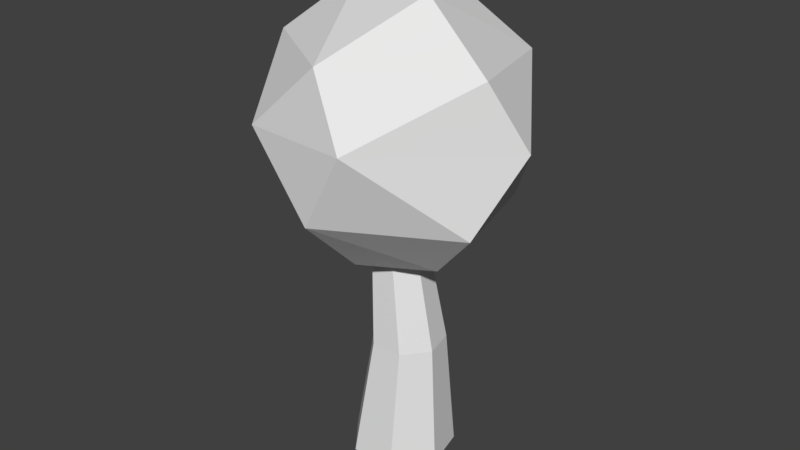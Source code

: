 # Source: tree_8.blend  (saved by Blender 2.79.0; exported with 4.5.12 LTS)
import bpy
from mathutils import Matrix  # noqa: F401  (used for matrix-valued properties, if any)

bpy.ops.wm.read_factory_settings(use_empty=True)
scene = bpy.context.scene
scene.name = 'Scene'

# ---- collections
col_collection_1 = bpy.data.collections.new('Collection 1'); scene.collection.children.link(col_collection_1)

# ---- world
world_world = bpy.data.worlds.new('World'); scene.world = world_world
world_world.color = (0.05088, 0.05088, 0.05088)
world_world.use_sun_shadow = False
world_world.sun_shadow_jitter_overblur = 0.0
world_world.cycles.sampling_method = 'MANUAL'

# ---- meshes
me_icosphere_002 = bpy.data.meshes.new('Icosphere.002')
me_icosphere_002.from_pydata([(-0.2352, 0.724, -0.7007), (0.003618, -0.8923, 0.5238), (-0.8475, -0.2792, 0.5238), (-0.5841, 0.797, 0.361), (0.5215, 0.724, 0.5238), (0.8497, -0.2723, 0.5238), (0.08847, 0.2723, 0.9943), (-0.08847, -0.2723, -0.9943), (-0.003618, -0.8923, -0.5238), (0.8475, -0.2792, -0.5238), (0.4189, -1.072e-08, -0.9576), (-0.8497, -0.2723, -0.5238), (-0.705, 0.2462, -0.7314), (0.5274, 0.7197, -0.5238), (1.044, 1.276e-08, 0.05359), (0.3226, -0.9928, 0.05359), (-0.5878, -0.809, 0.0), (-1.044, 7.493e-09, -0.05359), (0.3226, 0.9928, 0.05359), (0.3389, -0.2462, 0.9577), (-0.4189, 6.919e-09, 0.9576)], [], [(7, 12, 0), (7, 0, 10), (0, 12, 3), (9, 14, 15), (8, 15, 16), (0, 3, 18), (13, 18, 14), (1, 5, 19), (2, 1, 20), (3, 2, 20), (4, 3, 6), (5, 4, 19), (19, 4, 6), (6, 3, 20), (20, 19, 6), (20, 1, 19), (14, 4, 5), (14, 18, 4), (18, 3, 4), (17, 2, 3), (16, 1, 2), (16, 15, 1), (15, 5, 1), (15, 14, 5), (13, 0, 18), (3, 12, 17), (12, 11, 17), (17, 16, 2), (17, 11, 16), (11, 8, 16), (8, 9, 15), (9, 13, 14), (10, 0, 13), (12, 7, 11), (7, 8, 11), (9, 10, 13), (7, 10, 8), (10, 9, 8)])
me_icosphere_002.use_remesh_preserve_volume = False
me_icosphere_002.use_remesh_preserve_attributes = False
me_icosphere_002.use_mirror_vertex_groups = False
me_icosphere_002.update()
me_cylinder_002 = bpy.data.meshes.new('Cylinder.002')
me_cylinder_002.from_pydata([(0.0, 0.3238, 0.0001954), (-0.06057, 0.1628, 1.886), (0.2532, 0.2019, 0.0001954), (0.04071, 0.1141, 1.886), (0.3157, -0.07205, 0.0001954), (0.06573, 0.004461, 1.886), (0.1405, -0.2917, 0.0001954), (-0.004365, -0.08343, 1.886), (-0.1405, -0.2917, 0.0001954), (-0.1168, -0.08343, 1.886), (-0.3157, -0.07205, 0.0001954), (-0.1869, 0.004461, 1.886), (-0.2532, 0.2019, 0.0001954), (-0.1619, 0.1141, 1.886), (0.04275, 0.2277, 0.7755), (-0.03306, 0.1669, 1.404), (0.0974, 0.104, 1.404), (0.2208, 0.142, 0.7755), (0.1296, -0.03713, 1.404), (0.2647, -0.05067, 0.7755), (0.03934, -0.1503, 1.404), (0.1415, -0.2051, 0.7755), (-0.1055, -0.1503, 1.404), (-0.05604, -0.2051, 0.7755), (-0.1957, -0.03713, 1.404), (-0.1792, -0.05067, 0.7755), (-0.1635, 0.104, 1.404), (-0.1353, 0.142, 0.7755)], [], [(15, 1, 3, 16), (16, 3, 5, 18), (18, 5, 7, 20), (20, 7, 9, 22), (22, 9, 11, 24), (3, 1, 13, 11, 9, 7, 5), (24, 11, 13, 26), (26, 13, 1, 15), (0, 2, 4, 6, 8, 10, 12), (12, 27, 14, 0), (27, 26, 15, 14), (10, 25, 27, 12), (25, 24, 26, 27), (8, 23, 25, 10), (23, 22, 24, 25), (6, 21, 23, 8), (21, 20, 22, 23), (4, 19, 21, 6), (19, 18, 20, 21), (2, 17, 19, 4), (17, 16, 18, 19), (0, 14, 17, 2), (14, 15, 16, 17)])
me_cylinder_002.use_remesh_preserve_volume = False
me_cylinder_002.use_remesh_preserve_attributes = False
me_cylinder_002.use_mirror_vertex_groups = False
me_cylinder_002.update()

# ---- objects
ob_top = bpy.data.objects.new('top', me_icosphere_002)
ob_trunk = bpy.data.objects.new('trunk', me_cylinder_002)

# ---- transforms, parenting, visibility, modifiers, constraints
ob_top.location = (0.0, -0.02741, 2.137)
ob_top.rotation_euler = (-0.1109, 0.002278, 0.0091)
ob_top.scale = (0.8086, 0.8086, 0.8086)
ob_top.lineart.crease_threshold = 0.0
ob_trunk.location = (0.0, 0.0, 0.0)
ob_trunk.lineart.crease_threshold = 0.0

# ---- collection membership
col_collection_1.objects.link(ob_top)
col_collection_1.objects.link(ob_trunk)

# ---- scene / render settings (as saved in the file)
scene.frame_start = 1; scene.frame_end = 250; scene.frame_set(1)
scene.render.engine = 'BLENDER_EEVEE_NEXT'
scene.render.resolution_percentage = 50
scene.render.dither_intensity = 0.0
scene.cycles.use_denoising = False
scene.cycles.samples = 128
scene.cycles.sampling_pattern = 'TABULATED_SOBOL'
scene.cycles.use_adaptive_sampling = False
scene.cycles.use_light_tree = False
scene.cycles.blur_glossy = 0.0
scene.cycles.sample_clamp_indirect = 0.0
scene.view_settings.view_transform = 'Standard'
bpy.context.view_layer.update()

# ---- added for rendering (the .blend has no active camera and no usable light): camera, sun
cam_auto = bpy.data.cameras.new('AutoCamera')
cam_auto.lens = 50.0
cam_auto.sensor_width = 36.0
cam_auto.clip_end = 1000.0
ob_auto_camera = bpy.data.objects.new('AutoCamera', cam_auto)
scene.collection.objects.link(ob_auto_camera)
ob_auto_camera.location = (3.61524, -4.36569, 4.40566)
ob_auto_camera.rotation_euler = (1.09748, -7.21219e-08, 0.694738)
scene.camera = ob_auto_camera
light_auto_sun = bpy.data.lights.new('AutoSun', 'SUN')
light_auto_sun.energy = 3.0
light_auto_sun.angle = 0.0523599
ob_auto_sun = bpy.data.objects.new('AutoSun', light_auto_sun)
scene.collection.objects.link(ob_auto_sun)
ob_auto_sun.rotation_euler = (0.872665, 0.174533, 0.523599)
bpy.context.view_layer.update()
